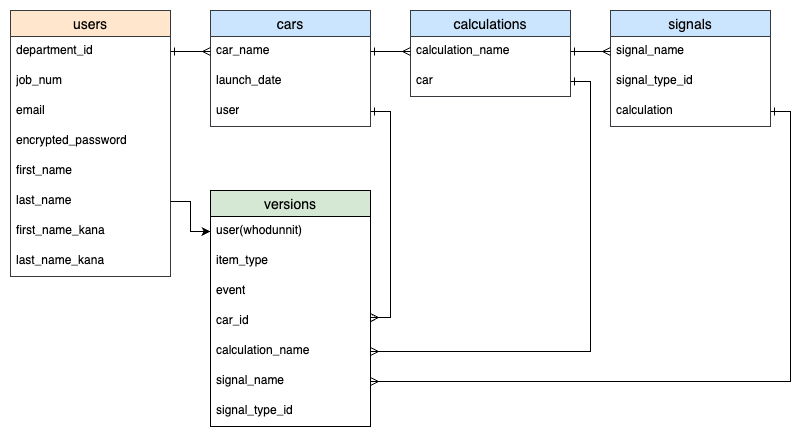

The diagram above was exported from draw.io. Its source (the exported page's mxGraphModel, read from the mxfile embedded in the PNG):
<mxGraphModel dx="908" dy="973" grid="1" gridSize="10" guides="1" tooltips="1" connect="1" arrows="1" fold="1" page="1" pageScale="1" pageWidth="850" pageHeight="1100" math="0" shadow="0">
  <root>
    <mxCell id="0" />
    <mxCell id="1" parent="0" />
    <mxCell id="61" value="" style="whiteSpace=wrap;html=1;fontSize=16;strokeColor=none;" vertex="1" parent="1">
      <mxGeometry x="30" y="70" width="800" height="440" as="geometry" />
    </mxCell>
    <mxCell id="2" value="users" style="swimlane;fontStyle=0;childLayout=stackLayout;horizontal=1;startSize=26;horizontalStack=0;resizeParent=1;resizeParentMax=0;resizeLast=0;collapsible=1;marginBottom=0;align=center;fontSize=14;fillColor=#FFE6CC;strokeColor=#36393d;" parent="1" vertex="1">
      <mxGeometry x="40" y="80" width="160" height="266" as="geometry" />
    </mxCell>
    <mxCell id="3" value="department_id" style="text;strokeColor=none;fillColor=none;spacingLeft=4;spacingRight=4;overflow=hidden;rotatable=0;points=[[0,0.5],[1,0.5]];portConstraint=eastwest;fontSize=12;whiteSpace=wrap;html=1;" parent="2" vertex="1">
      <mxGeometry y="26" width="160" height="30" as="geometry" />
    </mxCell>
    <mxCell id="4" value="job_num" style="text;strokeColor=none;fillColor=none;spacingLeft=4;spacingRight=4;overflow=hidden;rotatable=0;points=[[0,0.5],[1,0.5]];portConstraint=eastwest;fontSize=12;whiteSpace=wrap;html=1;" parent="2" vertex="1">
      <mxGeometry y="56" width="160" height="30" as="geometry" />
    </mxCell>
    <mxCell id="5" value="email" style="text;strokeColor=none;fillColor=none;spacingLeft=4;spacingRight=4;overflow=hidden;rotatable=0;points=[[0,0.5],[1,0.5]];portConstraint=eastwest;fontSize=12;whiteSpace=wrap;html=1;" parent="2" vertex="1">
      <mxGeometry y="86" width="160" height="30" as="geometry" />
    </mxCell>
    <mxCell id="6" value="encrypted_password" style="text;strokeColor=none;fillColor=none;spacingLeft=4;spacingRight=4;overflow=hidden;rotatable=0;points=[[0,0.5],[1,0.5]];portConstraint=eastwest;fontSize=12;whiteSpace=wrap;html=1;" parent="2" vertex="1">
      <mxGeometry y="116" width="160" height="30" as="geometry" />
    </mxCell>
    <mxCell id="7" value="first_name" style="text;strokeColor=none;fillColor=none;spacingLeft=4;spacingRight=4;overflow=hidden;rotatable=0;points=[[0,0.5],[1,0.5]];portConstraint=eastwest;fontSize=12;whiteSpace=wrap;html=1;" parent="2" vertex="1">
      <mxGeometry y="146" width="160" height="30" as="geometry" />
    </mxCell>
    <mxCell id="22" value="last_name" style="text;strokeColor=none;fillColor=none;spacingLeft=4;spacingRight=4;overflow=hidden;rotatable=0;points=[[0,0.5],[1,0.5]];portConstraint=eastwest;fontSize=12;whiteSpace=wrap;html=1;" parent="2" vertex="1">
      <mxGeometry y="176" width="160" height="30" as="geometry" />
    </mxCell>
    <mxCell id="23" value="first_name_kana" style="text;strokeColor=none;fillColor=none;spacingLeft=4;spacingRight=4;overflow=hidden;rotatable=0;points=[[0,0.5],[1,0.5]];portConstraint=eastwest;fontSize=12;whiteSpace=wrap;html=1;" parent="2" vertex="1">
      <mxGeometry y="206" width="160" height="30" as="geometry" />
    </mxCell>
    <mxCell id="24" value="last_name_kana" style="text;strokeColor=none;fillColor=none;spacingLeft=4;spacingRight=4;overflow=hidden;rotatable=0;points=[[0,0.5],[1,0.5]];portConstraint=eastwest;fontSize=12;whiteSpace=wrap;html=1;" parent="2" vertex="1">
      <mxGeometry y="236" width="160" height="30" as="geometry" />
    </mxCell>
    <mxCell id="8" value="cars" style="swimlane;fontStyle=0;childLayout=stackLayout;horizontal=1;startSize=26;horizontalStack=0;resizeParent=1;resizeParentMax=0;resizeLast=0;collapsible=1;marginBottom=0;align=center;fontSize=14;fillColor=#cce5ff;strokeColor=#36393d;" parent="1" vertex="1">
      <mxGeometry x="240" y="80" width="160" height="116" as="geometry" />
    </mxCell>
    <mxCell id="9" value="car_name" style="text;strokeColor=none;fillColor=none;spacingLeft=4;spacingRight=4;overflow=hidden;rotatable=0;points=[[0,0.5],[1,0.5]];portConstraint=eastwest;fontSize=12;whiteSpace=wrap;html=1;" parent="8" vertex="1">
      <mxGeometry y="26" width="160" height="30" as="geometry" />
    </mxCell>
    <mxCell id="10" value="launch_date" style="text;strokeColor=none;fillColor=none;spacingLeft=4;spacingRight=4;overflow=hidden;rotatable=0;points=[[0,0.5],[1,0.5]];portConstraint=eastwest;fontSize=12;whiteSpace=wrap;html=1;" parent="8" vertex="1">
      <mxGeometry y="56" width="160" height="30" as="geometry" />
    </mxCell>
    <mxCell id="12" value="user" style="text;strokeColor=none;fillColor=none;spacingLeft=4;spacingRight=4;overflow=hidden;rotatable=0;points=[[0,0.5],[1,0.5]];portConstraint=eastwest;fontSize=12;whiteSpace=wrap;html=1;" parent="8" vertex="1">
      <mxGeometry y="86" width="160" height="30" as="geometry" />
    </mxCell>
    <mxCell id="13" value="calculations" style="swimlane;fontStyle=0;childLayout=stackLayout;horizontal=1;startSize=26;horizontalStack=0;resizeParent=1;resizeParentMax=0;resizeLast=0;collapsible=1;marginBottom=0;align=center;fontSize=14;fillColor=#cce5ff;strokeColor=#36393d;" parent="1" vertex="1">
      <mxGeometry x="440" y="80" width="160" height="86" as="geometry" />
    </mxCell>
    <mxCell id="14" value="calculation_name" style="text;strokeColor=none;fillColor=none;spacingLeft=4;spacingRight=4;overflow=hidden;rotatable=0;points=[[0,0.5],[1,0.5]];portConstraint=eastwest;fontSize=12;whiteSpace=wrap;html=1;" parent="13" vertex="1">
      <mxGeometry y="26" width="160" height="30" as="geometry" />
    </mxCell>
    <mxCell id="16" value="car" style="text;strokeColor=none;fillColor=none;spacingLeft=4;spacingRight=4;overflow=hidden;rotatable=0;points=[[0,0.5],[1,0.5]];portConstraint=eastwest;fontSize=12;whiteSpace=wrap;html=1;" parent="13" vertex="1">
      <mxGeometry y="56" width="160" height="30" as="geometry" />
    </mxCell>
    <mxCell id="18" value="signals" style="swimlane;fontStyle=0;childLayout=stackLayout;horizontal=1;startSize=26;horizontalStack=0;resizeParent=1;resizeParentMax=0;resizeLast=0;collapsible=1;marginBottom=0;align=center;fontSize=14;fillColor=#cce5ff;strokeColor=#36393d;" parent="1" vertex="1">
      <mxGeometry x="640" y="80" width="160" height="116" as="geometry" />
    </mxCell>
    <mxCell id="19" value="signal_name" style="text;strokeColor=none;fillColor=none;spacingLeft=4;spacingRight=4;overflow=hidden;rotatable=0;points=[[0,0.5],[1,0.5]];portConstraint=eastwest;fontSize=12;whiteSpace=wrap;html=1;" parent="18" vertex="1">
      <mxGeometry y="26" width="160" height="30" as="geometry" />
    </mxCell>
    <mxCell id="20" value="&lt;span style=&quot;color: rgb(0, 0, 0);&quot;&gt;signal_type_id&lt;/span&gt;" style="text;strokeColor=none;fillColor=none;spacingLeft=4;spacingRight=4;overflow=hidden;rotatable=0;points=[[0,0.5],[1,0.5]];portConstraint=eastwest;fontSize=12;whiteSpace=wrap;html=1;" parent="18" vertex="1">
      <mxGeometry y="56" width="160" height="30" as="geometry" />
    </mxCell>
    <mxCell id="21" value="calculation" style="text;strokeColor=none;fillColor=none;spacingLeft=4;spacingRight=4;overflow=hidden;rotatable=0;points=[[0,0.5],[1,0.5]];portConstraint=eastwest;fontSize=12;whiteSpace=wrap;html=1;" parent="18" vertex="1">
      <mxGeometry y="86" width="160" height="30" as="geometry" />
    </mxCell>
    <mxCell id="26" value="versions" style="swimlane;fontStyle=0;childLayout=stackLayout;horizontal=1;startSize=26;horizontalStack=0;resizeParent=1;resizeParentMax=0;resizeLast=0;collapsible=1;marginBottom=0;align=center;fontSize=14;fillColor=#d5e8d4;strokeColor=light-dark(#000000, #446e2c);" parent="1" vertex="1">
      <mxGeometry x="240" y="260" width="160" height="236" as="geometry" />
    </mxCell>
    <mxCell id="44" value="user(whodunnit)" style="text;strokeColor=none;fillColor=none;spacingLeft=4;spacingRight=4;overflow=hidden;rotatable=0;points=[[0,0.5],[1,0.5]];portConstraint=eastwest;fontSize=12;whiteSpace=wrap;html=1;" parent="26" vertex="1">
      <mxGeometry y="26" width="160" height="30" as="geometry" />
    </mxCell>
    <mxCell id="31" value="item_type" style="text;strokeColor=none;fillColor=none;spacingLeft=4;spacingRight=4;overflow=hidden;rotatable=0;points=[[0,0.5],[1,0.5]];portConstraint=eastwest;fontSize=12;whiteSpace=wrap;html=1;" parent="26" vertex="1">
      <mxGeometry y="56" width="160" height="30" as="geometry" />
    </mxCell>
    <mxCell id="32" value="event" style="text;strokeColor=none;fillColor=none;spacingLeft=4;spacingRight=4;overflow=hidden;rotatable=0;points=[[0,0.5],[1,0.5]];portConstraint=eastwest;fontSize=12;whiteSpace=wrap;html=1;" parent="26" vertex="1">
      <mxGeometry y="86" width="160" height="30" as="geometry" />
    </mxCell>
    <mxCell id="30" value="car_id" style="text;strokeColor=none;fillColor=none;spacingLeft=4;spacingRight=4;overflow=hidden;rotatable=0;points=[[0,0.5],[1,0.5]];portConstraint=eastwest;fontSize=12;whiteSpace=wrap;html=1;" parent="26" vertex="1">
      <mxGeometry y="116" width="160" height="30" as="geometry" />
    </mxCell>
    <mxCell id="29" value="calculation_name" style="text;strokeColor=none;fillColor=none;spacingLeft=4;spacingRight=4;overflow=hidden;rotatable=0;points=[[0,0.5],[1,0.5]];portConstraint=eastwest;fontSize=12;whiteSpace=wrap;html=1;" parent="26" vertex="1">
      <mxGeometry y="146" width="160" height="30" as="geometry" />
    </mxCell>
    <mxCell id="58" value="signal_name" style="text;strokeColor=none;fillColor=none;spacingLeft=4;spacingRight=4;overflow=hidden;rotatable=0;points=[[0,0.5],[1,0.5]];portConstraint=eastwest;fontSize=12;whiteSpace=wrap;html=1;" parent="26" vertex="1">
      <mxGeometry y="176" width="160" height="30" as="geometry" />
    </mxCell>
    <mxCell id="59" value="signal_type_id" style="text;strokeColor=none;fillColor=none;spacingLeft=4;spacingRight=4;overflow=hidden;rotatable=0;points=[[0,0.5],[1,0.5]];portConstraint=eastwest;fontSize=12;whiteSpace=wrap;html=1;" parent="26" vertex="1">
      <mxGeometry y="206" width="160" height="30" as="geometry" />
    </mxCell>
    <mxCell id="50" style="edgeStyle=none;html=1;exitX=1;exitY=0.5;exitDx=0;exitDy=0;entryX=0;entryY=0.5;entryDx=0;entryDy=0;startArrow=ERone;startFill=0;endArrow=ERmany;endFill=0;" parent="1" source="3" target="9" edge="1">
      <mxGeometry relative="1" as="geometry" />
    </mxCell>
    <mxCell id="51" style="edgeStyle=none;html=1;exitX=1;exitY=0.5;exitDx=0;exitDy=0;entryX=0;entryY=0.5;entryDx=0;entryDy=0;startArrow=ERone;startFill=0;endArrow=ERmany;endFill=0;" parent="1" source="9" target="14" edge="1">
      <mxGeometry relative="1" as="geometry" />
    </mxCell>
    <mxCell id="52" style="edgeStyle=none;html=1;exitX=1;exitY=0.5;exitDx=0;exitDy=0;entryX=0;entryY=0.5;entryDx=0;entryDy=0;startArrow=ERone;startFill=0;endArrow=ERmany;endFill=0;" parent="1" source="14" target="19" edge="1">
      <mxGeometry relative="1" as="geometry" />
    </mxCell>
    <mxCell id="54" style="edgeStyle=none;html=1;exitX=1;exitY=0.5;exitDx=0;exitDy=0;rounded=0;curved=0;entryX=0.999;entryY=0.37;entryDx=0;entryDy=0;startArrow=ERone;startFill=0;endArrow=ERmany;endFill=0;entryPerimeter=0;" parent="1" source="12" target="30" edge="1">
      <mxGeometry relative="1" as="geometry">
        <mxPoint x="420" y="390" as="targetPoint" />
        <Array as="points">
          <mxPoint x="420" y="181" />
          <mxPoint x="420" y="387" />
        </Array>
      </mxGeometry>
    </mxCell>
    <mxCell id="56" style="edgeStyle=none;html=1;exitX=1;exitY=0.5;exitDx=0;exitDy=0;rounded=0;curved=0;startArrow=ERone;startFill=0;endArrow=ERmany;endFill=0;" parent="1" source="16" target="29" edge="1">
      <mxGeometry relative="1" as="geometry">
        <Array as="points">
          <mxPoint x="620" y="151" />
          <mxPoint x="620" y="421" />
        </Array>
      </mxGeometry>
    </mxCell>
    <mxCell id="57" style="edgeStyle=none;html=1;exitX=1;exitY=0.5;exitDx=0;exitDy=0;entryX=1;entryY=0.5;entryDx=0;entryDy=0;rounded=0;curved=0;startArrow=ERone;startFill=0;endArrow=ERmany;endFill=0;" parent="1" source="21" target="58" edge="1">
      <mxGeometry relative="1" as="geometry">
        <Array as="points">
          <mxPoint x="820" y="181" />
          <mxPoint x="820" y="451" />
        </Array>
      </mxGeometry>
    </mxCell>
    <mxCell id="60" style="edgeStyle=none;html=1;exitX=1;exitY=0.5;exitDx=0;exitDy=0;entryX=0;entryY=0.5;entryDx=0;entryDy=0;rounded=0;curved=0;" parent="1" source="22" target="44" edge="1">
      <mxGeometry relative="1" as="geometry">
        <Array as="points">
          <mxPoint x="220" y="271" />
          <mxPoint x="220" y="301" />
        </Array>
      </mxGeometry>
    </mxCell>
  </root>
</mxGraphModel>